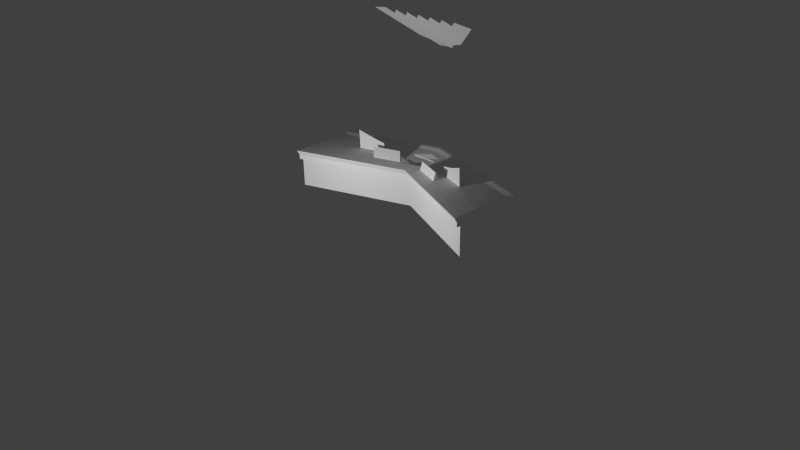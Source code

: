 # Source: Cockpit.blend  (saved by Blender 2.76.0; exported with 4.5.12 LTS)
import bpy
from mathutils import Matrix  # noqa: F401  (used for matrix-valued properties, if any)

bpy.ops.wm.read_factory_settings(use_empty=True)
scene = bpy.context.scene
scene.name = 'Scene'

# ---- collections
col_collection_1 = bpy.data.collections.new('Collection 1'); scene.collection.children.link(col_collection_1)

# ---- materials (node trees are filled in below, after node groups)
mat_material = bpy.data.materials.new('Material')
mat_material.alpha_threshold = 0.0
mat_material.use_transparent_shadow = False
mat_material.roughness = 0.5
mat_material.line_color = (0.0, 0.0, 0.0, 1.0)

# ---- material node trees

# ---- world
world_world = bpy.data.worlds.new('World'); scene.world = world_world
world_world.color = (0.05088, 0.05088, 0.05088)
world_world.use_sun_shadow = False
world_world.sun_shadow_jitter_overblur = 0.0
world_world.cycles.sampling_method = 'MANUAL'
world_world.cycles.sample_map_resolution = 256

# ---- cameras
cam_camera = bpy.data.cameras.new('Camera')
cam_camera.clip_end = 100.0
cam_camera.lens = 35.0
cam_camera.sensor_width = 32.0
cam_camera.sensor_height = 18.0
cam_camera.ortho_scale = 7.314
cam_camera.dof.focus_distance = 0.0
cam_camera.dof.aperture_fstop = 128.0

# ---- lights
light_lamp = bpy.data.lights.new('Lamp', 'POINT')
light_lamp.transmission_factor = 0.0
light_lamp.cutoff_distance = 30.0
light_lamp.energy = 100.0
light_lamp.shadow_buffer_clip_start = 1.001
light_lamp.shadow_soft_size = 0.1
light_lamp.shadow_maximum_resolution = 0.006
light_lamp.use_absolute_resolution = True
light_lamp.cycles.use_multiple_importance_sampling = False

# ---- meshes
me_plane = bpy.data.meshes.new('Plane')
me_plane.from_pydata([(0.9492, 0.9492, 0.07181), (1.13, -0.07792, 1.863e-08), (-0.07792, 1.13, -1.118e-08), (0.0, 0.0, 0.0), (1.0, 0.5, 0.0), (-0.6818, 1.13, -2.608e-08), (1.13, -0.6818, 1.863e-08), (0.5, 1.0, 0.0), (0.5, 0.0, 0.0), (0.0, 0.5, 0.0), (-0.5, 0.5, 0.0), (0.5, -0.5, 0.0), (0.5, 0.5, 0.0), (1.0, 0.75, 0.0), (-0.9838, 1.13, -3.353e-08), (1.13, -0.3799, 1.863e-08), (0.224, 1.13, -3.725e-09), (0.75, 0.0, 0.0), (0.0, 0.25, 0.0), (1.13, 0.224, 1.863e-08), (-0.3799, 1.13, -1.863e-08), (1.13, -0.9838, 1.863e-08), (0.75, 1.0, 0.0), (0.25, 0.0, 0.0), (0.0, 0.75, 0.0), (-0.25, 0.5, 0.0), (-0.5, 0.75, 0.0), (0.75, -0.5, 0.0), (0.5, -0.25, 0.0), (0.75, 0.5, 0.0), (0.25, 0.5, 0.0), (0.5, 0.25, 0.0), (0.5, 0.75, 0.0), (0.25, 0.75, 0.0), (0.25, 0.25, 0.0), (0.75, 0.25, 0.0), (0.25, -0.25, 0.0), (0.75, -0.75, 0.0), (-0.75, 0.75, 0.0), (-0.25, 0.25, 0.0), (-0.25, 0.75, 0.0), (0.75, -0.25, 0.0), (0.75, 0.75, 0.0)], [], [(42, 22, 0, 13), (41, 17, 1, 15), (40, 20, 2, 24), (39, 25, 9, 18), (38, 14, 5, 26), (37, 27, 6, 21), (36, 23, 8, 28), (35, 29, 4, 19), (34, 30, 12, 31), (33, 16, 7, 32), (30, 33, 32, 12), (9, 24, 33, 30), (24, 2, 16, 33), (23, 34, 31, 8), (3, 18, 34, 23), (18, 9, 30, 34), (17, 35, 19, 1), (8, 31, 35, 17), (31, 12, 29, 35), (25, 40, 24, 9), (10, 26, 40, 25), (26, 5, 20, 40), (27, 41, 15, 6), (11, 28, 41, 27), (28, 8, 17, 41), (29, 42, 13, 4), (12, 32, 42, 29), (32, 7, 22, 42)])
me_plane.use_remesh_preserve_volume = False
me_plane.use_remesh_preserve_attributes = False
me_plane.use_mirror_vertex_groups = False
me_plane.update()
me_cube = bpy.data.meshes.new('Cube')
me_cube.from_pydata([(1.492, 0.9956, 1.006), (-1.519, 0.5, 1.0), (-0.803, 1.1, 1.068), (-1.608, 0.9956, 1.006), (0.001771, 1.205, 1.13), (1.407, -5.364e-07, 1.0), (-1.519, 1.788e-07, 1.0), (-1.49e-07, 0.5615, 1.0), (0.747, 1.1, 1.068), (1.407, 0.5, 1.0), (0.7034, 0.2808, 1.0), (-0.7595, 0.2808, 1.0), (-0.7595, 0.6897, 1.029), (0.7034, 0.6897, 1.029), (1.407, 0.75, 1.0), (-0.4006, 1.152, 1.099), (1.12, 1.048, 1.037), (-1.205, 1.048, 1.037), (-1.519, 0.75, 1.0), (0.3744, 1.152, 1.099), (-1.519, 0.25, 1.0), (1.407, 0.25, 1.0), (-5.215e-08, 0.7205, 1.029), (1.055, 0.1404, 1.0), (-0.3798, 0.4211, 1.0), (1.416e-07, 1.038, 1.088), (0.3517, 0.4211, 1.0), (-1.139, 0.1404, 1.0), (-0.7595, 0.4852, 1.015), (-0.7595, 0.8942, 1.044), (-0.3798, 0.7845, 1.044), (-1.139, 0.5949, 1.015), (0.7034, 0.4852, 1.015), (0.7034, 0.8942, 1.044), (1.055, 0.5948, 1.015), (0.3517, 0.7845, 1.044), (0.3517, 0.9663, 1.066), (1.055, 0.8221, 1.022), (1.055, 0.3676, 1.007), (-1.139, 0.3676, 1.007), (0.3517, 0.6028, 1.022), (-0.3798, 0.6028, 1.022), (-0.3798, 0.9663, 1.066), (-1.139, 0.8221, 1.022), (1.407, 0.625, 1.0), (-0.6018, 1.126, 1.084), (0.9333, 1.074, 1.052), (-1.407, 1.022, 1.021), (-1.519, 0.875, 1.0), (0.1881, 1.178, 1.115), (-1.519, 0.375, 1.0), (1.407, 0.125, 1.0), (-1.006e-07, 0.641, 1.015), (1.231, 0.07019, 1.0), (-0.1899, 0.4913, 1.0), (9.313e-08, 0.9589, 1.047), (0.5275, 0.3509, 1.0), (-0.9494, 0.2106, 1.0), (-0.7595, 0.383, 1.007), (-0.7595, 0.7919, 1.037), (-0.1899, 0.832, 1.052), (-0.9494, 0.6423, 1.022), (0.7034, 0.383, 1.007), (0.7034, 0.7919, 1.037), (1.231, 0.5474, 1.007), (0.5275, 0.7371, 1.037), (1.407, 0.875, 1.0), (-0.1994, 1.178, 1.115), (1.306, 1.022, 1.021), (-1.004, 1.074, 1.052), (-1.519, 0.625, 1.0), (0.5607, 1.126, 1.084), (-1.519, 0.125, 1.0), (1.407, 0.375, 1.0), (-3.725e-09, 0.7381, 1.017), (0.8792, 0.2106, 1.0), (-0.5696, 0.3509, 1.0), (1.9e-07, 1.118, 1.103), (0.1758, 0.4913, 1.0), (-1.329, 0.07019, 1.0), (-0.7595, 0.5875, 1.022), (-0.7595, 0.9964, 1.052), (-0.564, 0.7375, 1.046), (-1.329, 0.5474, 1.007), (0.7034, 0.5875, 1.022), (0.7034, 0.9964, 1.052), (0.8792, 0.6423, 1.022), (0.1758, 0.832, 1.052), (0.3517, 0.8754, 1.055), (0.3517, 1.057, 1.077), (0.5275, 0.9302, 1.055), (0.1758, 1.002, 1.077), (1.055, 0.7085, 1.018), (1.055, 0.9357, 1.026), (1.231, 0.786, 1.011), (0.8792, 0.8581, 1.033), (1.055, 0.254, 1.004), (1.055, 0.4812, 1.011), (1.231, 0.3088, 1.004), (0.8792, 0.4264, 1.011), (-1.139, 0.254, 1.004), (-1.139, 0.4812, 1.011), (-0.9494, 0.4264, 1.011), (-1.329, 0.3088, 1.004), (0.3517, 0.512, 1.011), (0.3517, 0.6937, 1.033), (0.5275, 0.544, 1.018), (0.1758, 0.6616, 1.026), (-0.3798, 0.512, 1.011), (-0.3798, 0.6937, 1.033), (-0.1899, 0.6616, 1.026), (-0.5696, 0.544, 1.018), (-0.3798, 0.8754, 1.055), (-0.3798, 1.057, 1.077), (-0.1899, 1.002, 1.077), (-0.5696, 0.9302, 1.055), (-1.139, 0.7085, 1.018), (-1.139, 0.9357, 1.026), (-0.9494, 0.8581, 1.033), (-1.329, 0.786, 1.011), (-1.329, 0.9054, 1.013), (-0.9494, 0.9661, 1.039), (-0.9494, 0.7502, 1.028), (-0.5696, 1.027, 1.064), (-0.1899, 1.087, 1.09), (-0.1899, 0.9171, 1.064), (-0.5696, 0.6406, 1.028), (-0.1899, 0.7468, 1.039), (-0.1899, 0.5765, 1.013), (0.1758, 0.7468, 1.039), (0.5275, 0.6406, 1.028), (0.5275, 0.4475, 1.009), (-1.329, 0.4281, 1.006), (-0.9494, 0.5343, 1.017), (-0.9494, 0.3185, 1.006), (0.8792, 0.5343, 1.017), (1.231, 0.4281, 1.006), (1.231, 0.1895, 1.002), (0.8792, 0.9661, 1.039), (1.231, 0.9054, 1.013), (1.231, 0.6667, 1.009), (0.1758, 1.087, 1.09), (0.5275, 1.027, 1.064), (0.5275, 0.8337, 1.046), (0.1758, 0.9171, 1.064), (0.8792, 0.7502, 1.028), (0.8792, 0.3185, 1.006), (-1.329, 0.1895, 1.002), (0.1758, 0.5765, 1.013), (-0.5696, 0.4475, 1.009), (-0.5752, 0.8333, 1.036), (-1.329, 0.6667, 1.009), (-0.000463, 0.848, 1.021), (-0.000463, 0.949, 1.034), (-0.1637, 0.8399, 1.038), (-0.0004631, 0.7505, 1.009), (0.1507, 0.8399, 1.038), (-0.1637, 0.9131, 1.049), (-0.1637, 0.7667, 1.027), (0.1507, 0.7667, 1.027), (0.1507, 0.9131, 1.049), (-0.463, 0.6798, 1.131), (-0.4223, 0.6804, 1.07), (-0.2731, 0.7386, 1.135), (-0.6528, 0.621, 1.127), (-0.6121, 0.6273, 1.064), (-0.2324, 0.7335, 1.075), (-0.7595, 0.6897, 1.029), (-0.7595, 0.7919, 1.037), (-0.9494, 0.6423, 1.022), (-0.9494, 0.7502, 1.028), (0.2177, 0.6616, 1.154), (0.5694, 0.544, 1.147), (0.3843, 0.6333, 1.079), (0.3936, 0.6028, 1.151), (0.5601, 0.5802, 1.073), (0.2085, 0.6865, 1.084), (-1.608, 0.9479, 1.006), (1.492, 0.9479, 1.006), (0.001771, 1.174, 1.125), (-0.803, 1.061, 1.065), (0.747, 1.061, 1.065), (0.3744, 1.118, 1.095), (1.12, 1.005, 1.035), (-0.4006, 1.118, 1.095), (-1.205, 1.005, 1.035), (-1.407, 0.9762, 1.021), (-1.004, 1.033, 1.05), (-0.6018, 1.089, 1.08), (-0.1994, 1.146, 1.11), (0.9333, 1.033, 1.05), (1.306, 0.9762, 1.021), (0.1881, 1.146, 1.11), (0.5607, 1.089, 1.08), (-0.7666, 0.6849, 1.217), (-0.7666, 0.7596, 1.131), (-0.5711, 0.7327, 1.164), (-0.5823, 0.801, 1.061), (-0.7666, 0.6849, 1.217), (-0.7666, 0.7596, 1.131), (-0.9564, 0.6375, 1.281), (-0.9564, 0.7179, 1.194), (0.7085, 0.6769, 1.207), (0.7085, 0.763, 1.104), (0.5326, 0.7243, 1.164), (0.8843, 0.6294, 1.275), (0.5326, 0.8047, 1.063), (0.8843, 0.7212, 1.169), (1.407, 0.04104, 0.9294), (-1.519, 0.04104, 0.9294), (-1.49e-07, 0.6026, 0.9294), (0.7034, 0.3218, 0.9294), (-0.7595, 0.3218, 0.9294), (1.055, 0.1814, 0.9294), (-0.3798, 0.4622, 0.9294), (0.3517, 0.4622, 0.9294), (-1.139, 0.1814, 0.9294), (1.231, 0.1112, 0.9294), (-0.1899, 0.5324, 0.9294), (0.5275, 0.392, 0.9294), (-0.9494, 0.2516, 0.9294), (0.8792, 0.2516, 0.9294), (-0.5696, 0.392, 0.9294), (0.1758, 0.5324, 0.9294), (-1.329, 0.1112, 0.9294), (1.407, 0.04104, 0.8693), (-1.519, 0.04104, 0.8693), (-1.49e-07, 0.6026, 0.8693), (0.7034, 0.3218, 0.8693), (-0.7595, 0.3218, 0.8693), (1.055, 0.1814, 0.8693), (-0.3798, 0.4622, 0.8693), (0.3517, 0.4622, 0.8693), (-1.139, 0.1814, 0.8693), (1.231, 0.1112, 0.8693), (-0.1899, 0.5324, 0.8693), (0.5275, 0.392, 0.8693), (-0.9494, 0.2516, 0.8693), (0.8792, 0.2516, 0.8693), (-0.5696, 0.392, 0.8693), (0.1758, 0.5324, 0.8693), (-1.329, 0.1112, 0.8693), (1.407, 0.09793, 0.8693), (-1.519, 0.09793, 0.8693), (-1.49e-07, 0.6594, 0.8693), (0.7034, 0.3787, 0.8693), (-0.7595, 0.3787, 0.8693), (1.055, 0.2383, 0.8693), (-0.3798, 0.5191, 0.8693), (0.3517, 0.5191, 0.8693), (-1.139, 0.2383, 0.8693), (1.231, 0.1681, 0.8693), (-0.1899, 0.5892, 0.8693), (0.5275, 0.4489, 0.8693), (-0.9494, 0.3085, 0.8693), (0.8792, 0.3085, 0.8693), (-0.5696, 0.4489, 0.8693), (0.1758, 0.5892, 0.8693), (-1.329, 0.1681, 0.8693), (1.407, 0.09793, 0.468), (-1.519, 0.09793, 0.468), (-1.49e-07, 0.6594, 0.468), (0.7034, 0.3787, 0.468), (-0.7595, 0.3787, 0.468), (1.055, 0.2383, 0.468), (-0.3798, 0.5191, 0.468), (0.3517, 0.5191, 0.468), (-1.139, 0.2383, 0.468), (1.231, 0.1681, 0.468), (-0.1899, 0.5892, 0.468), (0.5275, 0.4489, 0.468), (-0.9494, 0.3085, 0.468), (0.8792, 0.3085, 0.468), (-0.5696, 0.4489, 0.468), (0.1758, 0.5892, 0.468), (-1.329, 0.1681, 0.468)], [], [(151, 70, 1, 83), (167, 12, 194, 198), (149, 58, 11, 76), (148, 52, 7, 78), (147, 72, 6, 79), (146, 62, 10, 75), (65, 13, 202, 204), (125, 60, 154, 157), (143, 88, 35, 65), (142, 89, 36, 90), (141, 77, 25, 91), (140, 92, 34, 64), (139, 93, 37, 94), (138, 85, 33, 95), (137, 96, 23, 53), (136, 97, 38, 98), (135, 84, 32, 99), (134, 100, 27, 57), (133, 101, 39, 102), (132, 50, 20, 103), (131, 104, 26, 56), (105, 129, 176, 173), (129, 74, 22, 107), (128, 108, 24, 54), (41, 110, 163, 161), (126, 80, 28, 111), (125, 112, 30, 60), (124, 113, 42, 114), (123, 81, 29, 115), (122, 116, 31, 61), (121, 117, 43, 118), (120, 48, 18, 119), (117, 120, 119, 43), (185, 186, 120, 117), (186, 177, 48, 120), (81, 121, 118, 29), (180, 187, 121, 81), (187, 185, 117, 121), (59, 122, 170, 168), (29, 118, 122, 59), (118, 43, 116, 122), (113, 123, 115, 42), (184, 188, 123, 113), (188, 180, 81, 123), (77, 124, 114, 25), (179, 189, 124, 77), (189, 184, 113, 124), (55, 125, 157, 153), (25, 114, 125, 55), (114, 42, 112, 125), (111, 41, 161, 164), (30, 82, 126, 109), (82, 12, 80, 126), (74, 127, 110, 22), (144, 55, 153, 160), (60, 30, 109, 127), (52, 128, 54, 7), (22, 110, 128, 52), (110, 41, 108, 128), (106, 130, 175, 172), (35, 87, 129, 105), (129, 87, 156, 159), (84, 130, 106, 32), (13, 65, 130, 84), (65, 35, 105, 130), (62, 131, 56, 10), (32, 106, 131, 62), (106, 40, 104, 131), (101, 132, 103, 39), (31, 83, 132, 101), (83, 1, 50, 132), (80, 133, 102, 28), (12, 61, 133, 80), (61, 31, 101, 133), (58, 134, 57, 11), (28, 102, 134, 58), (102, 39, 100, 134), (97, 135, 99, 38), (34, 86, 135, 97), (86, 13, 84, 135), (73, 136, 98, 21), (9, 64, 136, 73), (64, 34, 97, 136), (51, 137, 53, 5), (21, 98, 137, 51), (98, 38, 96, 137), (93, 138, 95, 37), (183, 190, 138, 93), (190, 181, 85, 138), (66, 139, 94, 14), (178, 191, 139, 66), (191, 183, 93, 139), (44, 140, 64, 9), (14, 94, 140, 44), (94, 37, 92, 140), (89, 141, 91, 36), (182, 192, 141, 89), (192, 179, 77, 141), (85, 142, 90, 33), (181, 193, 142, 85), (193, 182, 89, 142), (86, 145, 207, 205), (33, 90, 143, 63), (90, 36, 88, 143), (88, 144, 87, 35), (36, 91, 144, 88), (91, 25, 55, 144), (92, 145, 86, 34), (37, 95, 145, 92), (95, 33, 63, 145), (96, 146, 75, 23), (38, 99, 146, 96), (99, 32, 62, 146), (100, 147, 79, 27), (39, 103, 147, 100), (103, 20, 72, 147), (104, 148, 78, 26), (40, 107, 148, 104), (107, 22, 52, 148), (108, 149, 76, 24), (41, 111, 149, 108), (111, 28, 58, 149), (112, 150, 82, 30), (42, 115, 150, 112), (115, 29, 59, 150), (116, 151, 83, 31), (43, 119, 151, 116), (119, 18, 70, 151), (160, 153, 152, 156), (153, 157, 154, 152), (152, 154, 158, 155), (156, 152, 155, 159), (60, 127, 158, 154), (87, 144, 160, 156), (127, 74, 155, 158), (74, 129, 159, 155), (166, 162, 161, 163), (162, 165, 164, 161), (110, 127, 166, 163), (109, 126, 165, 162), (126, 111, 164, 165), (127, 109, 162, 166), (175, 173, 174, 172), (61, 12, 167, 169), (122, 61, 169, 170), (82, 150, 197, 196), (130, 105, 173, 175), (173, 176, 171, 174), (169, 167, 198, 200), (129, 107, 171, 176), (107, 40, 174, 171), (40, 106, 172, 174), (71, 19, 182, 193), (8, 71, 193, 181), (49, 4, 179, 192), (19, 49, 192, 182), (68, 16, 183, 191), (0, 68, 191, 178), (46, 8, 181, 190), (16, 46, 190, 183), (67, 15, 184, 189), (4, 67, 189, 179), (45, 2, 180, 188), (15, 45, 188, 184), (69, 17, 185, 187), (2, 69, 187, 180), (47, 3, 177, 186), (17, 47, 186, 185), (197, 195, 194, 196), (194, 195, 199, 198), (198, 199, 201, 200), (12, 82, 196, 194), (170, 169, 200, 201), (150, 59, 195, 197), (59, 168, 199, 195), (168, 170, 201, 199), (207, 203, 202, 205), (203, 206, 204, 202), (13, 86, 205, 202), (63, 143, 206, 203), (145, 63, 203, 207), (143, 65, 204, 206), (24, 76, 222, 214), (7, 54, 218, 210), (75, 10, 211, 221), (53, 23, 213, 217), (76, 11, 212, 222), (26, 78, 223, 215), (10, 56, 219, 211), (54, 24, 214, 218), (27, 79, 224, 216), (11, 57, 220, 212), (78, 7, 210, 223), (56, 26, 215, 219), (79, 6, 209, 224), (57, 27, 216, 220), (23, 75, 221, 213), (5, 53, 217, 208), (222, 212, 229, 239), (215, 223, 240, 232), (223, 210, 227, 240), (216, 224, 241, 233), (208, 217, 234, 225), (224, 209, 226, 241), (217, 213, 230, 234), (210, 218, 235, 227), (218, 214, 231, 235), (211, 219, 236, 228), (219, 215, 232, 236), (212, 220, 237, 229), (220, 216, 233, 237), (213, 221, 238, 230), (221, 211, 228, 238), (214, 222, 239, 231), (228, 236, 253, 245), (236, 232, 249, 253), (229, 237, 254, 246), (237, 233, 250, 254), (230, 238, 255, 247), (238, 228, 245, 255), (231, 239, 256, 248), (239, 229, 246, 256), (232, 240, 257, 249), (240, 227, 244, 257), (233, 241, 258, 250), (225, 234, 251, 242), (241, 226, 243, 258), (234, 230, 247, 251), (227, 235, 252, 244), (235, 231, 248, 252), (249, 257, 274, 266), (257, 244, 261, 274), (250, 258, 275, 267), (242, 251, 268, 259), (258, 243, 260, 275), (251, 247, 264, 268), (244, 252, 269, 261), (252, 248, 265, 269), (245, 253, 270, 262), (253, 249, 266, 270), (246, 254, 271, 263), (254, 250, 267, 271), (247, 255, 272, 264), (255, 245, 262, 272), (248, 256, 273, 265), (256, 246, 263, 273)])
me_cube.materials.append(mat_material)
me_cube.use_remesh_preserve_volume = False
me_cube.use_remesh_preserve_attributes = False
me_cube.use_mirror_vertex_groups = False
me_cube.update()

# ---- objects
ob_visor = bpy.data.objects.new('Visor', me_plane)
ob_dashboard = bpy.data.objects.new('Dashboard', me_cube)
ob_lamp = bpy.data.objects.new('Lamp', light_lamp)
ob_camera = bpy.data.objects.new('Camera', cam_camera)

# ---- transforms, parenting, visibility, modifiers, constraints
ob_visor.location = (-0.01132, 0.8222, 2.934)
ob_visor.rotation_euler = (-0.6155, 0.5236, 0.6155)
ob_visor.scale = (0.5508, 0.5508, 0.5508)
ob_visor.lineart.crease_threshold = 0.0
ob_dashboard.location = (0.0, 0.0, 0.0)
ob_dashboard.lock_rotations_4d = False
ob_dashboard.empty_display_type = 'ARROWS'
ob_dashboard.lineart.crease_threshold = 0.0
ob_lamp.location = (-0.08409, -1.488, 1.166)
ob_lamp.rotation_euler = (0.6503, 0.05522, 1.866)
ob_lamp.lock_rotations_4d = False
ob_lamp.empty_display_type = 'ARROWS'
ob_lamp.color = (0.0, 0.0, 0.0, 0.0)
ob_lamp.lineart.crease_threshold = 0.0
ob_camera.location = (7.481, -6.508, 5.344)
ob_camera.rotation_euler = (1.109, 0.01082, 0.8149)
ob_camera.lock_rotations_4d = False
ob_camera.empty_display_type = 'ARROWS'
ob_camera.color = (0.0, 0.0, 0.0, 0.0)
ob_camera.display_type = 'WIRE'
ob_camera.lineart.crease_threshold = 0.0

# ---- collection membership
col_collection_1.objects.link(ob_visor)
col_collection_1.objects.link(ob_dashboard)
col_collection_1.objects.link(ob_lamp)
col_collection_1.objects.link(ob_camera)

# ---- scene / render settings (as saved in the file)
scene.camera = ob_camera
scene.frame_start = 1; scene.frame_end = 250; scene.frame_set(1)
scene.render.engine = 'BLENDER_EEVEE_NEXT'
scene.render.resolution_percentage = 50
scene.render.dither_intensity = 0.0
scene.cycles.use_denoising = False
scene.cycles.samples = 10
scene.cycles.sampling_pattern = 'TABULATED_SOBOL'
scene.cycles.light_sampling_threshold = 0.0
scene.cycles.use_adaptive_sampling = False
scene.cycles.use_light_tree = False
scene.cycles.blur_glossy = 0.0
scene.cycles.pixel_filter_type = 'GAUSSIAN'
scene.cycles.sample_clamp_indirect = 0.0
scene.view_settings.view_transform = 'Standard'
bpy.context.view_layer.update()
